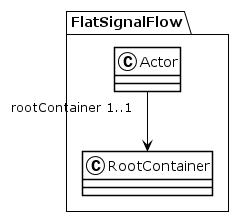

The diagram above was rendered by PlantUML. Its source (embedded in the PNG):
@startuml
!theme plain
package FlatSignalFlow {
class Actor {
}
Actor "rootContainer 1..1" --> RootContainer
class RootContainer {
}
}
@enduml